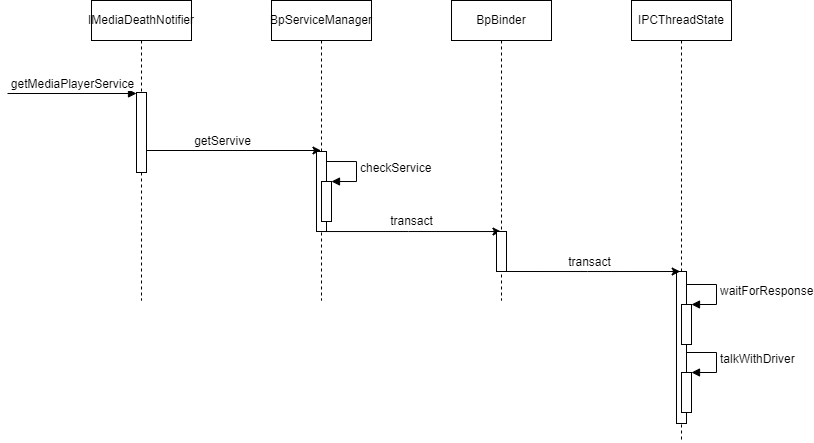

The diagram above was exported from draw.io. Its source (the exported page's mxGraphModel, read from the mxfile embedded in the PNG):
<mxGraphModel dx="981" dy="520" grid="0" gridSize="10" guides="1" tooltips="1" connect="1" arrows="1" fold="1" page="1" pageScale="1" pageWidth="827" pageHeight="1169" math="0" shadow="0">
  <root>
    <mxCell id="0" />
    <mxCell id="1" parent="0" />
    <mxCell id="OVitGFJzOnUnYmN4HPOO-6" value="" style="edgeStyle=orthogonalEdgeStyle;rounded=0;orthogonalLoop=1;jettySize=auto;html=1;" edge="1" parent="1" source="OVitGFJzOnUnYmN4HPOO-1" target="OVitGFJzOnUnYmN4HPOO-4">
      <mxGeometry relative="1" as="geometry" />
    </mxCell>
    <mxCell id="OVitGFJzOnUnYmN4HPOO-1" value="IMediaDeathNotifier" style="shape=umlLifeline;perimeter=lifelinePerimeter;whiteSpace=wrap;html=1;container=1;collapsible=0;recursiveResize=0;outlineConnect=0;" vertex="1" parent="1">
      <mxGeometry x="362" y="238" width="100" height="300" as="geometry" />
    </mxCell>
    <mxCell id="OVitGFJzOnUnYmN4HPOO-3" value="" style="html=1;points=[];perimeter=orthogonalPerimeter;" vertex="1" parent="OVitGFJzOnUnYmN4HPOO-1">
      <mxGeometry x="45" y="92" width="10" height="80" as="geometry" />
    </mxCell>
    <mxCell id="OVitGFJzOnUnYmN4HPOO-2" value="getMediaPlayerService" style="html=1;verticalAlign=bottom;endArrow=block;rounded=0;" edge="1" parent="1" target="OVitGFJzOnUnYmN4HPOO-3">
      <mxGeometry width="80" relative="1" as="geometry">
        <mxPoint x="278" y="331" as="sourcePoint" />
        <mxPoint x="414" y="331" as="targetPoint" />
      </mxGeometry>
    </mxCell>
    <mxCell id="OVitGFJzOnUnYmN4HPOO-14" value="" style="edgeStyle=orthogonalEdgeStyle;rounded=0;orthogonalLoop=1;jettySize=auto;html=1;" edge="1" parent="1" source="OVitGFJzOnUnYmN4HPOO-4" target="OVitGFJzOnUnYmN4HPOO-10">
      <mxGeometry relative="1" as="geometry">
        <Array as="points">
          <mxPoint x="679" y="469" />
          <mxPoint x="679" y="469" />
        </Array>
      </mxGeometry>
    </mxCell>
    <mxCell id="OVitGFJzOnUnYmN4HPOO-4" value="BpServiceManager" style="shape=umlLifeline;perimeter=lifelinePerimeter;whiteSpace=wrap;html=1;container=1;collapsible=0;recursiveResize=0;outlineConnect=0;" vertex="1" parent="1">
      <mxGeometry x="542" y="238" width="100" height="300" as="geometry" />
    </mxCell>
    <mxCell id="OVitGFJzOnUnYmN4HPOO-5" value="" style="html=1;points=[];perimeter=orthogonalPerimeter;" vertex="1" parent="OVitGFJzOnUnYmN4HPOO-4">
      <mxGeometry x="45" y="151" width="10" height="80" as="geometry" />
    </mxCell>
    <mxCell id="OVitGFJzOnUnYmN4HPOO-8" value="" style="html=1;points=[];perimeter=orthogonalPerimeter;" vertex="1" parent="OVitGFJzOnUnYmN4HPOO-4">
      <mxGeometry x="50" y="181" width="10" height="40" as="geometry" />
    </mxCell>
    <mxCell id="OVitGFJzOnUnYmN4HPOO-9" value="checkService" style="edgeStyle=orthogonalEdgeStyle;html=1;align=left;spacingLeft=2;endArrow=block;rounded=0;entryX=1;entryY=0;" edge="1" target="OVitGFJzOnUnYmN4HPOO-8" parent="OVitGFJzOnUnYmN4HPOO-4">
      <mxGeometry relative="1" as="geometry">
        <mxPoint x="55" y="161" as="sourcePoint" />
        <Array as="points">
          <mxPoint x="85" y="161" />
        </Array>
      </mxGeometry>
    </mxCell>
    <mxCell id="OVitGFJzOnUnYmN4HPOO-7" value="getServive" style="text;html=1;align=center;verticalAlign=middle;resizable=0;points=[];autosize=1;strokeColor=none;fillColor=none;" vertex="1" parent="1">
      <mxGeometry x="455" y="366" width="75" height="26" as="geometry" />
    </mxCell>
    <mxCell id="OVitGFJzOnUnYmN4HPOO-10" value="BpBinder" style="shape=umlLifeline;perimeter=lifelinePerimeter;whiteSpace=wrap;html=1;container=1;collapsible=0;recursiveResize=0;outlineConnect=0;" vertex="1" parent="1">
      <mxGeometry x="722" y="238" width="100" height="300" as="geometry" />
    </mxCell>
    <mxCell id="OVitGFJzOnUnYmN4HPOO-12" value="" style="html=1;points=[];perimeter=orthogonalPerimeter;" vertex="1" parent="OVitGFJzOnUnYmN4HPOO-10">
      <mxGeometry x="45" y="231" width="10" height="40" as="geometry" />
    </mxCell>
    <mxCell id="OVitGFJzOnUnYmN4HPOO-15" value="transact" style="text;html=1;align=center;verticalAlign=middle;resizable=0;points=[];autosize=1;strokeColor=none;fillColor=none;" vertex="1" parent="1">
      <mxGeometry x="651" y="446" width="61" height="26" as="geometry" />
    </mxCell>
    <mxCell id="OVitGFJzOnUnYmN4HPOO-16" value="IPCThreadState" style="shape=umlLifeline;perimeter=lifelinePerimeter;whiteSpace=wrap;html=1;container=1;collapsible=0;recursiveResize=0;outlineConnect=0;" vertex="1" parent="1">
      <mxGeometry x="902" y="238" width="100" height="441" as="geometry" />
    </mxCell>
    <mxCell id="OVitGFJzOnUnYmN4HPOO-17" value="" style="html=1;points=[];perimeter=orthogonalPerimeter;" vertex="1" parent="OVitGFJzOnUnYmN4HPOO-16">
      <mxGeometry x="45" y="271" width="10" height="152" as="geometry" />
    </mxCell>
    <mxCell id="OVitGFJzOnUnYmN4HPOO-21" value="" style="html=1;points=[];perimeter=orthogonalPerimeter;" vertex="1" parent="OVitGFJzOnUnYmN4HPOO-16">
      <mxGeometry x="50" y="304" width="10" height="40" as="geometry" />
    </mxCell>
    <mxCell id="OVitGFJzOnUnYmN4HPOO-22" value="waitForResponse" style="edgeStyle=orthogonalEdgeStyle;html=1;align=left;spacingLeft=2;endArrow=block;rounded=0;entryX=1;entryY=0;" edge="1" target="OVitGFJzOnUnYmN4HPOO-21" parent="OVitGFJzOnUnYmN4HPOO-16">
      <mxGeometry relative="1" as="geometry">
        <mxPoint x="55" y="284" as="sourcePoint" />
        <Array as="points">
          <mxPoint x="85" y="284" />
        </Array>
      </mxGeometry>
    </mxCell>
    <mxCell id="OVitGFJzOnUnYmN4HPOO-23" value="" style="html=1;points=[];perimeter=orthogonalPerimeter;" vertex="1" parent="OVitGFJzOnUnYmN4HPOO-16">
      <mxGeometry x="50" y="372" width="10" height="40" as="geometry" />
    </mxCell>
    <mxCell id="OVitGFJzOnUnYmN4HPOO-24" value="talkWithDriver" style="edgeStyle=orthogonalEdgeStyle;html=1;align=left;spacingLeft=2;endArrow=block;rounded=0;entryX=1;entryY=0;" edge="1" target="OVitGFJzOnUnYmN4HPOO-23" parent="OVitGFJzOnUnYmN4HPOO-16">
      <mxGeometry relative="1" as="geometry">
        <mxPoint x="55" y="352" as="sourcePoint" />
        <Array as="points">
          <mxPoint x="85" y="352" />
        </Array>
      </mxGeometry>
    </mxCell>
    <mxCell id="OVitGFJzOnUnYmN4HPOO-19" value="" style="edgeStyle=orthogonalEdgeStyle;rounded=0;orthogonalLoop=1;jettySize=auto;html=1;" edge="1" parent="1">
      <mxGeometry relative="1" as="geometry">
        <mxPoint x="771.0003448275861" y="509.0044827586207" as="sourcePoint" />
        <mxPoint x="950.69" y="509.0044827586207" as="targetPoint" />
        <Array as="points">
          <mxPoint x="858.19" y="508.97" />
          <mxPoint x="858.19" y="508.97" />
        </Array>
      </mxGeometry>
    </mxCell>
    <mxCell id="OVitGFJzOnUnYmN4HPOO-20" value="transact" style="text;html=1;align=center;verticalAlign=middle;resizable=0;points=[];autosize=1;strokeColor=none;fillColor=none;" vertex="1" parent="1">
      <mxGeometry x="829" y="487" width="61" height="26" as="geometry" />
    </mxCell>
  </root>
</mxGraphModel>